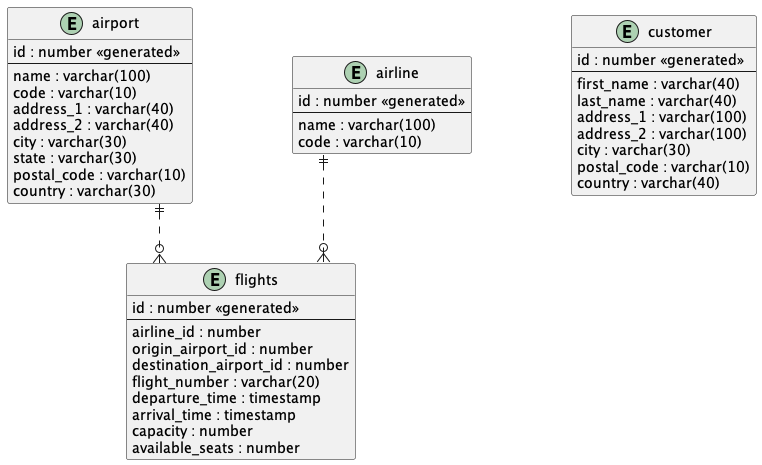

The diagram above was rendered by PlantUML. Its source (embedded in the PNG):
@startuml

skinparam linetype ortho
skinparam nodesep 100

entity "flights" as e01 {
  id : number <<generated>>
  --
  airline_id : number
  origin_airport_id : number
  destination_airport_id : number
  flight_number : varchar(20)
  departure_time : timestamp
  arrival_time : timestamp
  capacity : number
  available_seats : number
}

entity "airline" as e02 {
  id : number <<generated>>
  --
  name : varchar(100)
  code : varchar(10)
}

entity "airport" as e03 {
  id : number <<generated>>
  --
  name : varchar(100)
  code : varchar(10)
  address_1 : varchar(40)
  address_2 : varchar(40)
  city : varchar(30)
  state : varchar(30)
  postal_code : varchar(10)
  country : varchar(30)
}

entity "customer" as e04 {
  id : number <<generated>>
  --
  first_name : varchar(40)
  last_name : varchar(40)
  address_1 : varchar(100)
  address_2 : varchar(100)
  city : varchar(30)
  postal_code : varchar(10)
  country : varchar(40)
}

e01 }o.up.|| e02
e01 }o.up.|| e03

@enduml